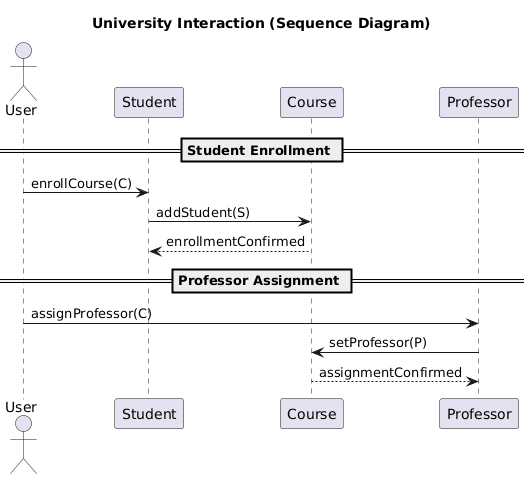

The diagram above was rendered by PlantUML. Its source (embedded in the PNG):
@startuml
title University Interaction (Sequence Diagram)

actor User
participant "Student" as S
participant "Course" as C
participant "Professor" as P

== Student Enrollment ==
User -> S : enrollCourse(C)
S -> C : addStudent(S)
C --> S : enrollmentConfirmed

== Professor Assignment ==
User -> P : assignProfessor(C)
P -> C : setProfessor(P)
C --> P : assignmentConfirmed
@enduml